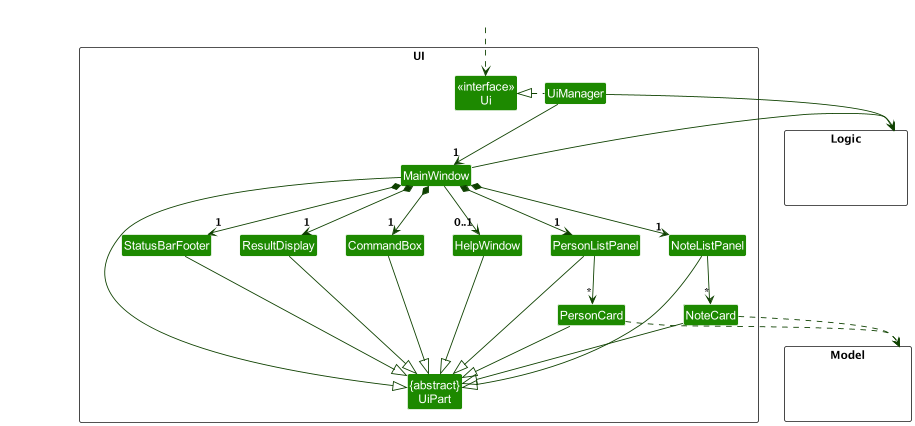

The diagram above was rendered by PlantUML. Its source (embedded in the PNG):
@startuml
!include style.puml
skinparam arrowThickness 1.1
skinparam arrowColor UI_COLOR_T4
skinparam classBackgroundColor UI_COLOR

package UI <<Rectangle>>{
Class "<<interface>>\nUi" as Ui
Class "{abstract}\nUiPart" as UiPart
Class UiManager
Class MainWindow
Class HelpWindow
Class ResultDisplay
Class PersonListPanel
Class PersonCard
Class NoteListPanel
Class NoteCard
Class StatusBarFooter
Class CommandBox
}

package Model <<Rectangle>> {
Class HiddenModel #FFFFFF
}

package Logic <<Rectangle>> {
Class HiddenLogic #FFFFFF
}

Class HiddenOutside #FFFFFF
HiddenOutside ..> Ui

UiManager .left.|> Ui
UiManager -down-> "1" MainWindow
MainWindow *-down->  "1" CommandBox
MainWindow *-down-> "1" ResultDisplay
MainWindow *-down-> "1" PersonListPanel
MainWindow *-down-> "1" NoteListPanel
MainWindow *-down-> "1" StatusBarFooter
MainWindow --> "0..1" HelpWindow

PersonListPanel -down-> "*" PersonCard
NoteListPanel -down-> "*" NoteCard

MainWindow -left-|> UiPart

ResultDisplay --|> UiPart
CommandBox --|> UiPart
PersonListPanel --|> UiPart
PersonCard --|> UiPart
NoteListPanel --|> UiPart
NoteCard --|> UiPart
StatusBarFooter --|> UiPart
HelpWindow --|> UiPart

PersonCard ..> Model
NoteCard ..> Model
UiManager -right-> Logic
MainWindow -left-> Logic

PersonListPanel -[hidden]left- HelpWindow
NoteListPanel -[hidden]left- PersonListPanel
HelpWindow -[hidden]left- CommandBox
CommandBox -[hidden]left- ResultDisplay
ResultDisplay -[hidden]left- StatusBarFooter

MainWindow -[hidden]-|> UiPart
@enduml